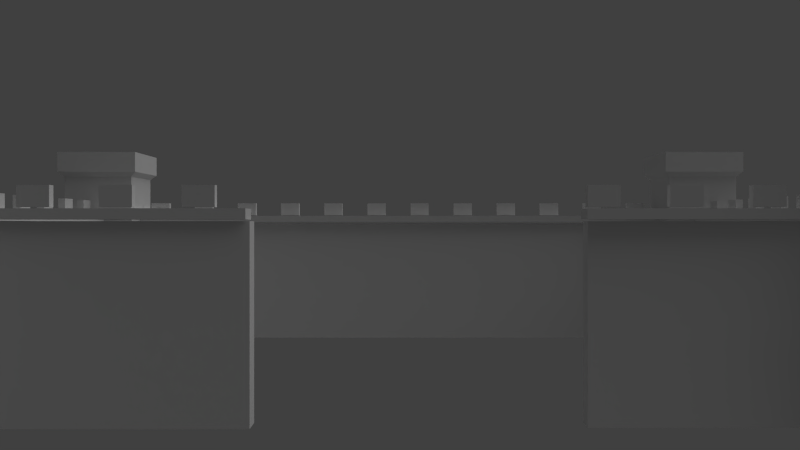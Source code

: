 # Source: castle2.blend  (saved by Blender 2.61.0; exported with 4.5.12 LTS)
import bpy
from mathutils import Matrix  # noqa: F401  (used for matrix-valued properties, if any)

bpy.ops.wm.read_factory_settings(use_empty=True)
scene = bpy.context.scene
scene.name = 'Scene'

# ---- collections
col_collection_1 = bpy.data.collections.new('Collection 1'); scene.collection.children.link(col_collection_1)
col_collection_20 = bpy.data.collections.new('Collection 20'); scene.collection.children.link(col_collection_20)
col_collection_20.hide_render = True
col_collection_20.hide_viewport = True

# ---- materials (node trees are filled in below, after node groups)
mat_material = bpy.data.materials.new('Material')
mat_material.alpha_threshold = 0.0
mat_material.use_transparent_shadow = False
mat_material.roughness = 0.5
mat_material.line_color = (0.0, 0.0, 0.0, 1.0)
mat_wallmaterial = bpy.data.materials.new('WallMaterial')
mat_wallmaterial.alpha_threshold = 0.0
mat_wallmaterial.use_transparent_shadow = False
mat_wallmaterial.preview_render_type = 'CUBE'
mat_wallmaterial.roughness = 0.5
mat_wallmaterial.line_color = (0.0, 0.0, 0.0, 1.0)

# ---- material node trees

# ---- world
world_world = bpy.data.worlds.new('World'); scene.world = world_world
world_world.color = (0.05088, 0.05088, 0.05088)
world_world.use_sun_shadow = False
world_world.sun_shadow_jitter_overblur = 0.0
world_world.cycles.sampling_method = 'MANUAL'
world_world.cycles.sample_map_resolution = 256

# ---- cameras
cam_camera = bpy.data.cameras.new('Camera')
cam_camera.clip_end = 100.0
cam_camera.lens = 35.0
cam_camera.sensor_width = 32.0
cam_camera.sensor_height = 18.0
cam_camera.ortho_scale = 7.314
cam_camera.dof.focus_distance = 0.0
cam_camera.dof.aperture_fstop = 128.0

# ---- lights
light_lamp = bpy.data.lights.new('Lamp', 'SUN')
light_lamp.transmission_factor = 0.0
light_lamp.cutoff_distance = 30.0
light_lamp.angle = 1.571
light_lamp.energy = 0.8
light_lamp.shadow_buffer_clip_start = 1.001
light_lamp.shadow_soft_size = 1.0
light_lamp.shadow_cascade_max_distance = 1000.0
light_lamp.cycles.use_multiple_importance_sampling = False

# ---- meshes
me_plane_012 = bpy.data.meshes.new('Plane.012')
me_plane_012.from_pydata([(1.0, 1.0, 0.0), (1.0, -1.0, 0.0), (-1.0, -1.0, 0.0), (-1.0, 1.0, 0.0), (-0.9316, 0.9316, 0.5045), (-0.9316, -0.9316, 0.5045), (0.9316, -0.9316, 0.5045), (0.9316, 0.9316, 0.5045), (0.9316, 0.9316, 5.744), (0.9316, -0.9316, 5.744), (-0.9316, -0.9316, 5.744), (-0.9316, 0.9316, 5.744), (-1.037, 1.037, 6.249), (-1.037, -1.037, 6.249), (1.037, -1.037, 6.249), (1.037, 1.037, 6.249), (1.037, 1.037, 6.986), (1.037, -1.037, 6.986), (-1.037, -1.037, 6.986), (-1.037, 1.037, 6.986), (-0.9015, 0.9015, 7.646), (-0.9015, -0.9015, 7.646), (0.9015, -0.9015, 7.646), (0.9015, 0.9015, 7.646), (0.9015, 0.9015, 10.21), (0.9015, -0.9015, 10.21), (-0.9015, -0.9015, 10.21), (-0.9015, 0.9015, 10.21), (-1.001, 1.001, 10.25), (-1.001, -1.001, 10.25), (1.001, -1.001, 10.25), (1.001, 1.001, 10.25), (1.001, 1.001, 10.71), (1.001, -1.001, 10.71), (-1.001, -1.001, 10.71), (-1.001, 1.001, 10.71), (-0.8868, 0.8868, 10.71), (-0.8868, -0.8868, 10.71), (0.8868, -0.8868, 10.71), (0.8868, 0.8868, 10.71), (0.8868, 0.8868, 13.2), (0.8868, -0.8868, 13.2), (-0.8868, -0.8868, 13.2), (-0.8868, 0.8868, 13.2), (-1.026, 1.026, 13.58), (-1.026, -1.026, 13.58), (1.026, -1.026, 13.58), (1.026, 1.026, 13.58), (1.026, 1.026, 15.14), (1.026, -1.026, 15.14), (-1.026, -1.026, 15.14), (-1.026, 1.026, 15.14)], [], [(0, 3, 2, 1), (2, 3, 4, 5), (3, 0, 7, 4), (0, 1, 6, 7), (1, 2, 5, 6), (6, 5, 10, 9), (7, 6, 9, 8), (4, 7, 8, 11), (5, 4, 11, 10), (10, 11, 12, 13), (11, 8, 15, 12), (8, 9, 14, 15), (9, 10, 13, 14), (14, 13, 18, 17), (15, 14, 17, 16), (12, 15, 16, 19), (13, 12, 19, 18), (18, 19, 20, 21), (19, 16, 23, 20), (16, 17, 22, 23), (17, 18, 21, 22), (22, 21, 26, 25), (23, 22, 25, 24), (20, 23, 24, 27), (21, 20, 27, 26), (26, 27, 28, 29), (27, 24, 31, 28), (24, 25, 30, 31), (25, 26, 29, 30), (30, 29, 34, 33), (31, 30, 33, 32), (28, 31, 32, 35), (29, 28, 35, 34), (34, 35, 36, 37), (35, 32, 39, 36), (32, 33, 38, 39), (33, 34, 37, 38), (38, 37, 42, 41), (39, 38, 41, 40), (36, 39, 40, 43), (37, 36, 43, 42), (42, 43, 44, 45), (43, 40, 47, 44), (40, 41, 46, 47), (41, 42, 45, 46), (46, 45, 50, 49), (47, 46, 49, 48), (44, 47, 48, 51), (45, 44, 51, 50), (50, 51, 48, 49)])
me_plane_012.use_remesh_preserve_volume = False
me_plane_012.use_remesh_preserve_attributes = False
me_plane_012.use_mirror_vertex_groups = False
me_plane_012.update()
me_plane_008 = bpy.data.meshes.new('Plane.008')
me_plane_008.from_pydata([(1.0, 1.0, 0.0), (1.0, -1.0, 0.0), (-1.0, -1.0, 0.0), (-1.0, 1.0, 0.0), (-0.9316, 0.9316, 0.5045), (-0.9316, -0.9316, 0.5045), (0.9316, -0.9316, 0.5045), (0.9316, 0.9316, 0.5045), (0.9316, 0.9316, 5.744), (0.9316, -0.9316, 5.744), (-0.9316, -0.9316, 5.744), (-0.9316, 0.9316, 5.744), (-1.037, 1.037, 6.249), (-1.037, -1.037, 6.249), (1.037, -1.037, 6.249), (1.037, 1.037, 6.249), (1.037, 1.037, 6.986), (1.037, -1.037, 6.986), (-1.037, -1.037, 6.986), (-1.037, 1.037, 6.986), (-0.9015, 0.9015, 7.646), (-0.9015, -0.9015, 7.646), (0.9015, -0.9015, 7.646), (0.9015, 0.9015, 7.646), (0.9015, 0.9015, 10.21), (0.9015, -0.9015, 10.21), (-0.9015, -0.9015, 10.21), (-0.9015, 0.9015, 10.21), (-1.001, 1.001, 10.25), (-1.001, -1.001, 10.25), (1.001, -1.001, 10.25), (1.001, 1.001, 10.25), (1.001, 1.001, 10.71), (1.001, -1.001, 10.71), (-1.001, -1.001, 10.71), (-1.001, 1.001, 10.71), (-0.8868, 0.8868, 10.71), (-0.8868, -0.8868, 10.71), (0.8868, -0.8868, 10.71), (0.8868, 0.8868, 10.71), (0.8868, 0.8868, 13.2), (0.8868, -0.8868, 13.2), (-0.8868, -0.8868, 13.2), (-0.8868, 0.8868, 13.2), (-1.026, 1.026, 13.58), (-1.026, -1.026, 13.58), (1.026, -1.026, 13.58), (1.026, 1.026, 13.58), (1.026, 1.026, 15.14), (1.026, -1.026, 15.14), (-1.026, -1.026, 15.14), (-1.026, 1.026, 15.14)], [], [(0, 3, 2, 1), (2, 3, 4, 5), (3, 0, 7, 4), (0, 1, 6, 7), (1, 2, 5, 6), (6, 5, 10, 9), (7, 6, 9, 8), (4, 7, 8, 11), (5, 4, 11, 10), (10, 11, 12, 13), (11, 8, 15, 12), (8, 9, 14, 15), (9, 10, 13, 14), (14, 13, 18, 17), (15, 14, 17, 16), (12, 15, 16, 19), (13, 12, 19, 18), (18, 19, 20, 21), (19, 16, 23, 20), (16, 17, 22, 23), (17, 18, 21, 22), (22, 21, 26, 25), (23, 22, 25, 24), (20, 23, 24, 27), (21, 20, 27, 26), (26, 27, 28, 29), (27, 24, 31, 28), (24, 25, 30, 31), (25, 26, 29, 30), (30, 29, 34, 33), (31, 30, 33, 32), (28, 31, 32, 35), (29, 28, 35, 34), (34, 35, 36, 37), (35, 32, 39, 36), (32, 33, 38, 39), (33, 34, 37, 38), (38, 37, 42, 41), (39, 38, 41, 40), (36, 39, 40, 43), (37, 36, 43, 42), (42, 43, 44, 45), (43, 40, 47, 44), (40, 41, 46, 47), (41, 42, 45, 46), (46, 45, 50, 49), (47, 46, 49, 48), (44, 47, 48, 51), (45, 44, 51, 50), (50, 51, 48, 49)])
me_plane_008.materials.append(mat_material)
me_plane_008.use_remesh_preserve_volume = False
me_plane_008.use_remesh_preserve_attributes = False
me_plane_008.use_mirror_vertex_groups = False
me_plane_008.update()
me_cube_006 = bpy.data.meshes.new('Cube.006')
me_cube_006.from_pydata([(1.0, 1.0, -1.0), (1.0, -1.0, -1.0), (-1.0, -1.0, -1.0), (-1.0, 1.0, -1.0), (1.0, 1.0, 1.0), (1.0, -1.0, 1.0), (-1.0, -1.0, 1.0), (-1.0, 1.0, 1.0)], [], [(0, 1, 2, 3), (4, 7, 6, 5), (0, 4, 5, 1), (1, 5, 6, 2), (2, 6, 7, 3), (4, 0, 3, 7)])
me_cube_006.use_remesh_preserve_volume = False
me_cube_006.use_remesh_preserve_attributes = False
me_cube_006.use_mirror_vertex_groups = False
me_cube_006.update()
me_cube_005 = bpy.data.meshes.new('Cube.005')
me_cube_005.from_pydata([(1.0, 1.0, -1.0), (1.0, -1.0, -1.0), (-1.0, -1.0, -1.0), (-1.0, 1.0, -1.0), (1.0, 1.0, 1.0), (1.0, -1.0, 1.0), (-1.0, -1.0, 1.0), (-1.0, 1.0, 1.0)], [], [(0, 1, 2, 3), (4, 7, 6, 5), (0, 4, 5, 1), (1, 5, 6, 2), (2, 6, 7, 3), (4, 0, 3, 7)])
me_cube_005.use_remesh_preserve_volume = False
me_cube_005.use_remesh_preserve_attributes = False
me_cube_005.use_mirror_vertex_groups = False
me_cube_005.update()
me_cube_004 = bpy.data.meshes.new('Cube.004')
me_cube_004.from_pydata([(1.0, 1.0, -1.0), (1.0, -1.0, -1.0), (-1.0, -1.0, -1.0), (-1.0, 1.0, -1.0), (1.0, 1.0, 1.0), (1.0, -1.0, 1.0), (-1.0, -1.0, 1.0), (-1.0, 1.0, 1.0)], [], [(0, 1, 2, 3), (4, 7, 6, 5), (0, 4, 5, 1), (1, 5, 6, 2), (2, 6, 7, 3), (4, 0, 3, 7)])
me_cube_004.use_remesh_preserve_volume = False
me_cube_004.use_remesh_preserve_attributes = False
me_cube_004.use_mirror_vertex_groups = False
me_cube_004.update()
me_cube_003 = bpy.data.meshes.new('Cube.003')
me_cube_003.from_pydata([(1.0, 1.0, -1.0), (1.0, -1.0, -1.0), (-1.0, -1.0, -1.0), (-1.0, 1.0, -1.0), (1.0, 1.0, 1.0), (1.0, -1.0, 1.0), (-1.0, -1.0, 1.0), (-1.0, 1.0, 1.0)], [], [(0, 1, 2, 3), (4, 7, 6, 5), (0, 4, 5, 1), (1, 5, 6, 2), (2, 6, 7, 3), (4, 0, 3, 7)])
me_cube_003.use_remesh_preserve_volume = False
me_cube_003.use_remesh_preserve_attributes = False
me_cube_003.use_mirror_vertex_groups = False
me_cube_003.update()
me_cube = bpy.data.meshes.new('Cube')
me_cube.from_pydata([(1.0, 1.0, -1.0), (1.0, -1.0, -1.0), (-1.0, -1.0, -1.0), (-1.0, 1.0, -1.0), (1.0, 1.0, 1.0), (1.0, -1.0, 1.0), (-1.0, -1.0, 1.0), (-1.0, 1.0, 1.0)], [], [(0, 1, 2, 3), (4, 7, 6, 5), (0, 4, 5, 1), (1, 5, 6, 2), (2, 6, 7, 3), (4, 0, 3, 7)])
me_cube.use_remesh_preserve_volume = False
me_cube.use_remesh_preserve_attributes = False
me_cube.use_mirror_vertex_groups = False
me_cube.update()
me_plane_002 = bpy.data.meshes.new('Plane.002')
me_plane_002.from_pydata([(2.75, 27.54, -0.25), (2.926, 27.54, -0.25), (2.926, -13.51, -0.25), (2.75, -13.51, -0.25), (2.75, -13.51, 0.25), (2.926, -13.51, 0.25), (2.926, 27.54, 0.25), (2.75, 27.54, 0.25), (2.926, -13.51, 0.25), (2.75, -13.51, 0.25), (2.75, -13.51, -0.25), (2.926, -13.51, -0.25), (-2.956, 27.53, -0.25), (-2.779, 27.53, -0.25), (-2.779, -13.51, -0.25), (-2.956, -13.51, -0.25), (-2.956, -13.51, 0.25), (-2.779, -13.51, 0.25), (-2.779, 27.53, 0.25), (-2.956, 27.53, 0.25), (-2.779, -13.51, 0.25), (-2.956, -13.51, 0.25), (-2.956, -13.51, -0.25), (-2.779, -13.51, -0.25), (2.923, 29.59, -0.25), (2.923, 27.59, -0.25), (-2.958, 27.59, -0.25), (-2.958, 29.59, -0.25), (-2.958, 29.59, 0.25), (-2.958, 27.59, 0.25), (2.923, 27.59, 0.25), (2.923, 29.59, 0.25), (-0.8349, -13.54, -0.25), (-0.8349, -15.54, -0.25), (-2.956, -15.56, -0.25), (-2.956, -13.56, -0.25), (-2.956, -13.56, 0.25), (-2.956, -15.56, 0.25), (-0.8349, -15.54, 0.25), (-0.8349, -13.54, 0.25), (2.928, -13.55, -0.25), (2.928, -15.55, -0.25), (0.9869, -15.55, -0.25), (0.9869, -13.55, -0.25), (0.9869, -13.55, 0.25), (0.9869, -15.55, 0.25), (2.928, -15.55, 0.25), (2.928, -13.55, 0.25)], [], [(0, 3, 2, 1), (2, 3, 4, 5), (3, 0, 7, 4), (0, 1, 6, 7), (1, 2, 5, 6), (5, 4, 7, 6), (11, 10, 9, 8), (12, 15, 14, 13), (14, 15, 16, 17), (15, 12, 19, 16), (12, 13, 18, 19), (13, 14, 17, 18), (17, 16, 19, 18), (23, 22, 21, 20), (24, 27, 26, 25), (26, 27, 28, 29), (27, 24, 31, 28), (24, 25, 30, 31), (25, 26, 29, 30), (29, 28, 31, 30), (32, 35, 34, 33), (34, 35, 36, 37), (35, 32, 39, 36), (32, 33, 38, 39), (33, 34, 37, 38), (37, 36, 39, 38), (40, 43, 42, 41), (42, 43, 44, 45), (43, 40, 47, 44), (40, 41, 46, 47), (41, 42, 45, 46), (45, 44, 47, 46)])
me_plane_002.use_remesh_preserve_volume = False
me_plane_002.use_remesh_preserve_attributes = False
me_plane_002.use_mirror_vertex_groups = False
me_plane_002.update()
me_plane = bpy.data.meshes.new('Plane')
me_plane.from_pydata([(-24.62, 1.0, 8.35), (-24.62, -1.0, 8.35), (-26.62, -1.0, 8.35), (-26.62, 1.0, 8.35), (-26.62, 1.0, 24.35), (-26.62, -1.0, 24.35), (-24.62, -1.0, 24.35), (-24.62, 1.0, 24.35), (-26.62, -1.0, 23.35), (-26.62, 1.0, 23.35), (-24.62, 1.0, 23.35), (-24.62, -1.0, 23.35), (39.38, -1.0, 23.35), (39.38, 1.0, 23.35), (39.38, 1.0, 24.35), (39.38, -1.0, 24.35), (37.88, 1.0, 23.35), (37.88, -1.0, 23.35), (37.88, -1.0, 24.35), (37.88, 1.0, 24.35), (37.88, -1.0, -24.65), (37.88, 1.0, -24.65), (39.38, 1.0, -24.65), (39.38, -1.0, -24.65), (37.88, 1.0, -23.65), (37.88, -1.0, -23.65), (39.38, -1.0, -23.65), (39.38, 1.0, -23.65), (-27.12, -1.0, -23.65), (-27.12, 1.0, -23.65), (-27.12, 1.0, -24.65), (-27.12, -1.0, -24.65), (-24.62, 1.0, -23.65), (-24.62, -1.0, -23.65), (-24.62, -1.0, -24.65), (-24.62, 1.0, -24.65), (-24.62, -1.0, -7.15), (-24.62, 1.0, -7.15), (-27.12, 1.0, -7.15), (-27.12, -1.0, -7.15)], [], [(2, 8, 9, 3), (8, 5, 4, 9), (0, 10, 9, 3), (10, 7, 4, 9), (0, 10, 11, 1), (1, 11, 8, 2), (11, 6, 5, 8), (13, 14, 15, 12), (10, 16, 17, 11), (11, 17, 18, 6), (17, 12, 15, 18), (7, 19, 16, 10), (19, 14, 13, 16), (6, 18, 19, 7), (18, 15, 14, 19), (21, 22, 23, 20), (16, 24, 25, 17), (17, 25, 26, 12), (25, 20, 23, 26), (13, 27, 24, 16), (27, 22, 21, 24), (12, 26, 27, 13), (26, 23, 22, 27), (29, 30, 31, 28), (24, 32, 33, 25), (25, 33, 34, 20), (33, 28, 31, 34), (21, 35, 32, 24), (35, 30, 29, 32), (20, 34, 35, 21), (34, 31, 30, 35), (33, 32, 37, 36), (28, 33, 36, 39), (32, 29, 38, 37), (29, 28, 39, 38), (37, 38, 39, 36), (3, 0, 1, 2)])
_uv = me_plane.uv_layers.new(name='UVMap')
_uv.uv.foreach_set('vector', [0.0, 0.0, 1.0, 0.0, 1.0, 1.0, 0.0, 1.0, 0.0, 0.0, 1.0, 0.0, 1.0, 1.0, 0.0, 1.0, 0.0, 0.0, 1.0, 0.0, 1.0, 1.0, 0.0, 1.0, 0.0, 0.0, 1.0, 0.0, 1.0, 1.0, 0.0, 1.0, 0.0, 0.0, 1.0, 0.0, 1.0, 1.0, 0.0, 1.0, 0.0, 0.0, 1.0, 0.0, 1.0, 1.0, 0.0, 1.0, 0.0, 0.0, 1.0, 0.0, 1.0, 1.0, 0.0, 1.0, 0.0, 0.0, 1.0, 0.0, 1.0, 1.0, 0.0, 1.0, 0.0, 0.0, 1.0, 0.0, 1.0, 1.0, 0.0, 1.0, 0.0, 0.0, 1.0, 0.0, 1.0, 1.0, 0.0, 1.0, 0.0, 0.0, 1.0, 0.0, 1.0, 1.0, 0.0, 1.0, 0.0, 0.0, 1.0, 0.0, 1.0, 1.0, 0.0, 1.0, 0.0, 0.0, 1.0, 0.0, 1.0, 1.0, 0.0, 1.0, 0.0, 0.0, 1.0, 0.0, 1.0, 1.0, 0.0, 1.0, 0.0, 0.0, 1.0, 0.0, 1.0, 1.0, 0.0, 1.0, 0.0, 0.0, 1.0, 0.0, 1.0, 1.0, 0.0, 1.0, 0.0, 0.0, 1.0, 0.0, 1.0, 1.0, 0.0, 1.0, 0.0, 0.0, 1.0, 0.0, 1.0, 1.0, 0.0, 1.0, 0.0, 0.0, 1.0, 0.0, 1.0, 1.0, 0.0, 1.0, 0.0, 0.0, 1.0, 0.0, 1.0, 1.0, 0.0, 1.0, 0.0, 0.0, 1.0, 0.0, 1.0, 1.0, 0.0, 1.0, 0.0, 0.0, 1.0, 0.0, 1.0, 1.0, 0.0, 1.0, 0.0, 0.0, 1.0, 0.0, 1.0, 1.0, 0.0, 1.0, 0.0, 0.0, 1.0, 0.0, 1.0, 1.0, 0.0, 1.0, 0.0, 0.0, 1.0, 0.0, 1.0, 1.0, 0.0, 1.0, 0.0, 0.0, 1.0, 0.0, 1.0, 1.0, 0.0, 1.0, 0.0, 0.0, 1.0, 0.0, 1.0, 1.0, 0.0, 1.0, 0.0, 0.0, 1.0, 0.0, 1.0, 1.0, 0.0, 1.0, 0.0, 0.0, 1.0, 0.0, 1.0, 1.0, 0.0, 1.0, 0.0, 0.0, 1.0, 0.0, 1.0, 1.0, 0.0, 1.0, 0.0, 0.0, 1.0, 0.0, 1.0, 1.0, 0.0, 1.0, 0.0, 0.0, 1.0, 0.0, 1.0, 1.0, 0.0, 1.0, 0.0, 0.0, 1.0, 0.0, 1.0, 1.0, 0.0, 1.0, 0.0, 0.0, 1.0, 0.0, 1.0, 1.0, 0.0, 1.0, 0.0, 0.0, 1.0, 0.0, 1.0, 1.0, 0.0, 1.0, 0.0, 0.0, 1.0, 0.0, 1.0, 1.0, 0.0, 1.0, 0.0, 0.0, 1.0, 0.0, 1.0, 1.0, 0.0, 1.0])
_ca = me_plane.color_attributes.new('Col', 'BYTE_COLOR', 'CORNER')
_ca.data.foreach_set('color', [1.0, 1.0, 1.0, 1.0, 1.0, 1.0, 1.0, 1.0, 1.0, 1.0, 1.0, 1.0, 1.0, 1.0, 1.0, 1.0, 1.0, 1.0, 1.0, 1.0, 1.0, 1.0, 1.0, 1.0, 1.0, 1.0, 1.0, 1.0, 1.0, 1.0, 1.0, 1.0, 1.0, 1.0, 1.0, 1.0, 1.0, 1.0, 1.0, 1.0, 1.0, 1.0, 1.0, 1.0, 1.0, 1.0, 1.0, 1.0, 1.0, 1.0, 1.0, 1.0, 1.0, 1.0, 1.0, 1.0, 1.0, 1.0, 1.0, 1.0, 1.0, 1.0, 1.0, 1.0, 1.0, 1.0, 1.0, 1.0, 1.0, 1.0, 1.0, 1.0, 1.0, 1.0, 1.0, 1.0, 1.0, 1.0, 1.0, 1.0, 1.0, 1.0, 1.0, 1.0, 1.0, 1.0, 1.0, 1.0, 1.0, 1.0, 1.0, 1.0, 1.0, 1.0, 1.0, 1.0, 1.0, 1.0, 1.0, 1.0, 1.0, 1.0, 1.0, 1.0, 1.0, 1.0, 1.0, 1.0, 1.0, 1.0, 1.0, 1.0, 1.0, 1.0, 1.0, 1.0, 1.0, 1.0, 1.0, 1.0, 1.0, 1.0, 1.0, 1.0, 1.0, 1.0, 1.0, 1.0, 1.0, 1.0, 1.0, 1.0, 1.0, 1.0, 1.0, 1.0, 1.0, 1.0, 1.0, 1.0, 1.0, 1.0, 1.0, 1.0, 1.0, 1.0, 1.0, 1.0, 1.0, 1.0, 1.0, 1.0, 1.0, 1.0, 1.0, 1.0, 1.0, 1.0, 1.0, 1.0, 1.0, 1.0, 1.0, 1.0, 1.0, 1.0, 1.0, 1.0, 1.0, 1.0, 1.0, 1.0, 1.0, 1.0, 1.0, 1.0, 1.0, 1.0, 1.0, 1.0, 1.0, 1.0, 1.0, 1.0, 1.0, 1.0, 1.0, 1.0, 1.0, 1.0, 1.0, 1.0, 1.0, 1.0, 1.0, 1.0, 1.0, 1.0, 1.0, 1.0, 1.0, 1.0, 1.0, 1.0, 1.0, 1.0, 1.0, 1.0, 1.0, 1.0, 1.0, 1.0, 1.0, 1.0, 1.0, 1.0, 1.0, 1.0, 1.0, 1.0, 1.0, 1.0, 1.0, 1.0, 1.0, 1.0, 1.0, 1.0, 1.0, 1.0, 1.0, 1.0, 1.0, 1.0, 1.0, 1.0, 1.0, 1.0, 1.0, 1.0, 1.0, 1.0, 1.0, 1.0, 1.0, 1.0, 1.0, 1.0, 1.0, 1.0, 1.0, 1.0, 1.0, 1.0, 1.0, 1.0, 1.0, 1.0, 1.0, 1.0, 1.0, 1.0, 1.0, 1.0, 1.0, 1.0, 1.0, 1.0, 1.0, 1.0, 1.0, 1.0, 1.0, 1.0, 1.0, 1.0, 1.0, 1.0, 1.0, 1.0, 1.0, 1.0, 1.0, 1.0, 1.0, 1.0, 1.0, 1.0, 1.0, 1.0, 1.0, 1.0, 1.0, 1.0, 1.0, 1.0, 1.0, 1.0, 1.0, 1.0, 1.0, 1.0, 1.0, 1.0, 1.0, 1.0, 1.0, 1.0, 1.0, 1.0, 1.0, 1.0, 1.0, 1.0, 1.0, 1.0, 1.0, 1.0, 1.0, 1.0, 1.0, 1.0, 1.0, 1.0, 1.0, 1.0, 1.0, 1.0, 1.0, 1.0, 1.0, 1.0, 1.0, 1.0, 1.0, 1.0, 1.0, 1.0, 1.0, 1.0, 1.0, 1.0, 1.0, 1.0, 1.0, 1.0, 1.0, 1.0, 1.0, 1.0, 1.0, 1.0, 1.0, 1.0, 1.0, 1.0, 1.0, 1.0, 1.0, 1.0, 1.0, 1.0, 1.0, 1.0, 1.0, 1.0, 1.0, 1.0, 1.0, 1.0, 1.0, 1.0, 1.0, 1.0, 1.0, 1.0, 1.0, 1.0, 1.0, 1.0, 1.0, 1.0, 1.0, 1.0, 1.0, 1.0, 1.0, 1.0, 1.0, 1.0, 1.0, 1.0, 1.0, 1.0, 1.0, 1.0, 1.0, 1.0, 1.0, 1.0, 1.0, 1.0, 1.0, 1.0, 1.0, 1.0, 1.0, 1.0, 1.0, 1.0, 1.0, 1.0, 1.0, 1.0, 1.0, 1.0, 1.0, 1.0, 1.0, 1.0, 1.0, 1.0, 1.0, 1.0, 1.0, 1.0, 1.0, 1.0, 1.0, 1.0, 1.0, 1.0, 1.0, 1.0, 1.0, 1.0, 1.0, 1.0, 1.0, 1.0, 1.0, 1.0, 1.0, 1.0, 1.0, 1.0, 1.0, 1.0, 1.0, 1.0, 1.0, 1.0, 1.0, 1.0, 1.0, 1.0, 1.0, 1.0, 1.0, 1.0, 1.0, 1.0, 1.0, 1.0, 1.0, 1.0, 1.0, 1.0, 1.0, 1.0, 1.0, 1.0, 1.0, 1.0, 1.0, 1.0, 1.0, 1.0, 1.0, 1.0, 1.0, 1.0, 1.0, 1.0, 1.0, 1.0, 1.0, 1.0, 1.0, 1.0, 1.0, 1.0, 1.0, 1.0, 1.0, 1.0, 1.0, 1.0, 1.0, 1.0, 1.0, 1.0, 1.0, 1.0, 1.0, 1.0, 1.0, 1.0, 1.0, 1.0, 1.0, 1.0, 1.0, 1.0, 1.0, 1.0, 1.0, 1.0, 1.0, 1.0, 1.0, 1.0, 1.0, 1.0, 1.0, 1.0, 1.0, 1.0, 1.0, 1.0, 1.0, 1.0, 1.0, 1.0, 1.0, 1.0, 1.0, 1.0, 1.0, 1.0, 1.0, 1.0, 1.0, 1.0, 1.0, 1.0, 1.0, 1.0, 1.0, 1.0, 1.0, 1.0, 1.0, 1.0, 1.0, 1.0, 1.0, 1.0, 1.0, 1.0, 1.0, 1.0, 1.0, 1.0, 1.0, 1.0, 1.0, 1.0, 1.0, 1.0, 1.0, 1.0, 1.0, 1.0, 1.0, 1.0, 1.0, 1.0, 1.0, 1.0, 1.0, 1.0, 1.0, 1.0, 1.0, 1.0, 1.0, 1.0, 1.0, 1.0, 1.0, 1.0])
me_plane.materials.append(mat_wallmaterial)
me_plane.use_remesh_preserve_volume = False
me_plane.use_remesh_preserve_attributes = False
me_plane.use_mirror_vertex_groups = False
me_plane.update()

# ---- objects
ob_plane_001 = bpy.data.objects.new('Plane.001', me_plane_012)
ob_towers = bpy.data.objects.new('Towers', me_plane_008)
ob_cube_004 = bpy.data.objects.new('Cube.004', me_cube_006)
ob_cube_003 = bpy.data.objects.new('Cube.003', me_cube_005)
ob_cube_002 = bpy.data.objects.new('Cube.002', me_cube_004)
ob_cube_001 = bpy.data.objects.new('Cube.001', me_cube_003)
ob_cornice = bpy.data.objects.new('Cornice', me_cube)
ob_catwalk = bpy.data.objects.new('Catwalk', me_plane_002)
ob_walls = bpy.data.objects.new('Walls', me_plane)
ob_sun = bpy.data.objects.new('Sun', light_lamp)
ob_camera = bpy.data.objects.new('Camera', cam_camera)

# ---- transforms, parenting, visibility, modifiers, constraints
ob_plane_001.location = (-24.36, 18.9, 0.1261)
ob_plane_001.scale = (3.0, 3.0, 1.0)
ob_plane_001.lineart.crease_threshold = 0.0
_m = ob_plane_001.modifiers.new('Array', 'ARRAY')
_m.use_constant_offset = True
_m.constant_offset_displace = (14.0, 0.0, 0.0)
ob_towers.location = (-24.42, -12.96, 0.1265)
ob_towers.scale = (3.0, 3.0, 1.0)
ob_towers.lineart.crease_threshold = 0.0
_m = ob_towers.modifiers.new('Array', 'ARRAY')
_m.use_constant_offset = True
_m.constant_offset_displace = (14.0, 0.0, 0.0)
ob_cube_004.location = (-23.84, 19.63, 10.79)
ob_cube_004.scale = (0.75, 0.25, 0.5)
ob_cube_004.lineart.crease_threshold = 0.0
_m = ob_cube_004.modifiers.new('Array', 'ARRAY')
_m.count = 14
_m.use_constant_offset = True
_m.constant_offset_displace = (2.8, 0.0, 0.0)
ob_cube_003.location = (8.967, -13.7, 10.79)
ob_cube_003.scale = (0.75, 0.25, 0.5)
ob_cube_003.lineart.crease_threshold = 0.0
_m = ob_cube_003.modifiers.new('Array', 'ARRAY')
_m.count = 5
_m.use_constant_offset = True
_m.constant_offset_displace = (3.0, 0.0, 0.0)
ob_cube_002.location = (-24.99, -11.37, 10.92)
ob_cube_002.rotation_euler = (0.0, 0.0, 1.571)
ob_cube_002.scale = (0.75, 0.25, 0.5)
ob_cube_002.lineart.crease_threshold = 0.0
_m = ob_cube_002.modifiers.new('Array', 'ARRAY')
_m.count = 9
_m.use_constant_offset = True
_m.constant_offset_displace = (3.0, 0.0, 0.0)
ob_cube_001.location = (24.54, -11.3, 10.84)
ob_cube_001.rotation_euler = (0.0, 0.0, 1.571)
ob_cube_001.scale = (0.75, 0.25, 0.5)
ob_cube_001.lineart.crease_threshold = 0.0
_m = ob_cube_001.modifiers.new('Array', 'ARRAY')
_m.count = 9
_m.use_constant_offset = True
_m.constant_offset_displace = (3.0, 0.0, 0.0)
ob_cornice.location = (-24.42, -13.66, 10.79)
ob_cornice.scale = (0.75, 0.25, 0.5)
ob_cornice.lineart.crease_threshold = 0.0
_m = ob_cornice.modifiers.new('Array', 'ARRAY')
_m.count = 5
_m.use_constant_offset = True
_m.constant_offset_displace = (3.0, 0.0, 0.0)
ob_catwalk.location = (-0.1769, -2.284, 9.979)
ob_catwalk.scale = (8.5, 0.75, 1.0)
ob_catwalk.lineart.crease_threshold = 0.0
ob_walls.location = (0.0, 0.0, 4.896)
ob_walls.rotation_euler = (1.571, 0.0, 1.571)
ob_walls.scale = (0.5, 4.75, 1.0)
ob_walls.lineart.crease_threshold = 0.0
ob_sun.location = (24.07, 1.005, 30.49)
ob_sun.rotation_euler = (0.6503, 0.05522, 1.866)
ob_sun.lock_rotations_4d = False
ob_sun.empty_display_type = 'ARROWS'
ob_sun.color = (0.0, 0.0, 0.0, 0.0)
ob_sun.lineart.crease_threshold = 0.0
ob_camera.location = (-0.2778, -53.53, 9.464)
ob_camera.rotation_euler = (1.571, -0.0, 0.0)
ob_camera.scale = (1.0, 1.0, 1.0)
ob_camera.lock_rotations_4d = False
ob_camera.empty_display_type = 'ARROWS'
ob_camera.color = (0.0, 0.0, 0.0, 0.0)
ob_camera.display_type = 'WIRE'
ob_camera.lineart.crease_threshold = 0.0

# ---- collection membership
col_collection_1.objects.link(ob_plane_001)
col_collection_1.objects.link(ob_towers)
col_collection_1.objects.link(ob_cube_004)
col_collection_1.objects.link(ob_cube_003)
col_collection_1.objects.link(ob_cube_002)
col_collection_1.objects.link(ob_cube_001)
col_collection_1.objects.link(ob_cornice)
col_collection_1.objects.link(ob_catwalk)
col_collection_1.objects.link(ob_walls)
col_collection_1.objects.link(ob_sun)
col_collection_20.objects.link(ob_camera)

# ---- scene / render settings (as saved in the file)
scene.camera = ob_camera
scene.frame_start = 1; scene.frame_end = 250; scene.frame_set(8)
scene.render.engine = 'BLENDER_EEVEE_NEXT'
scene.render.image_settings.color_mode = 'RGB'
scene.render.image_settings.compression = 90
scene.render.resolution_percentage = 50
scene.render.dither_intensity = 0.0
scene.render.bake_margin = 2
scene.render.bake_bias = 0.0
scene.cycles.use_denoising = False
scene.cycles.samples = 10
scene.cycles.sampling_pattern = 'TABULATED_SOBOL'
scene.cycles.light_sampling_threshold = 0.0
scene.cycles.use_adaptive_sampling = False
scene.cycles.use_light_tree = False
scene.cycles.blur_glossy = 0.0
scene.cycles.volume_bounces = 1
scene.cycles.pixel_filter_type = 'GAUSSIAN'
scene.cycles.sample_clamp_indirect = 0.0
scene.view_settings.view_transform = 'Standard'
bpy.context.view_layer.update()

